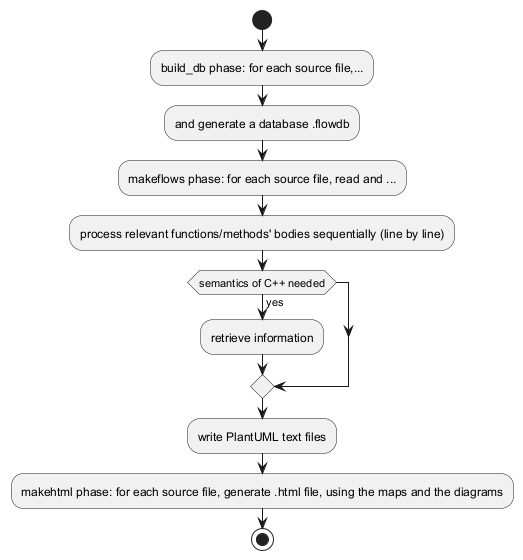

The diagram above was rendered by PlantUML. Its source (embedded in the PNG):
@startuml
start
:build_db phase: for each source file,...;
:and generate a database .flowdb;
:makeflows phase: for each source file, read and ...;
:process relevant functions/methods' bodies sequentially (line by line);
if (semantics of C++ needed) then (yes)
  :retrieve information;
endif
:write PlantUML text files;
:makehtml phase: for each source file, generate .html file, using the maps and the diagrams;
stop
@enduml